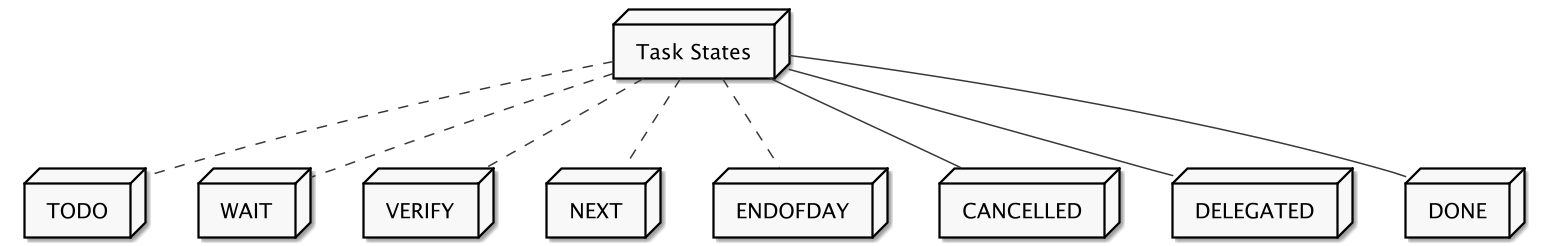

The diagram above was rendered by PlantUML. Its source (embedded in the PNG):
@startuml
  skinparam monochrome true
  skinparam backgroundcolor transparent
  scale 1.5

  node task [
    Task States
  ]
  node state1 [
    TODO
  ]
  node state2 [
    WAIT
  ]
  node state3 [
   VERIFY
  ]
  node state4 [
   NEXT
  ]
  node state5 [
   ENDOFDAY
  ]
  node state6 [
    CANCELLED
  ]
  node state7 [
    DELEGATED
  ]
  node state8 [
    DONE
  ]
  task .. state1
  task .. state2
  task .. state3
  task .. state4
  task .. state5
  task -- state6
  task -- state7
  task -- state8
@enduml